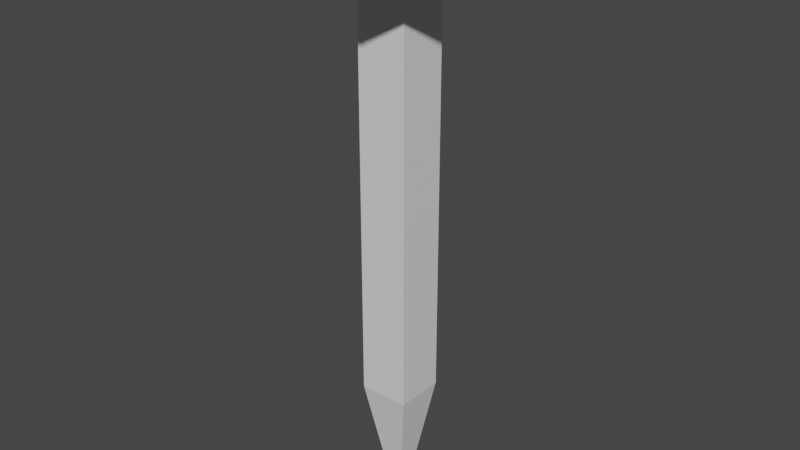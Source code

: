 # Source: nail.blend  (saved by Blender 2.93.20; exported with 4.5.12 LTS)
import bpy
from mathutils import Matrix  # noqa: F401  (used for matrix-valued properties, if any)

bpy.ops.wm.read_factory_settings(use_empty=True)
scene = bpy.context.scene
scene.name = 'Scene'

# ---- collections
col_collection = bpy.data.collections.new('Collection'); scene.collection.children.link(col_collection)

# ---- materials (node trees are filled in below, after node groups)
mat_material = bpy.data.materials.new('Material')
mat_material.alpha_threshold = 0.0
mat_material.use_transparent_shadow = False
mat_material.line_color = (0.0, 0.0, 0.0, 1.0)

# ---- material node trees
mat_material.use_nodes = True; mat_material.node_tree.nodes.clear()
_N = mat_material.node_tree.nodes; _L = mat_material.node_tree.links
n0 = _N.new('ShaderNodeOutputMaterial'); n0.name = 'Material Output'; n0.location = (300, 300)
n1 = _N.new('ShaderNodeBsdfPrincipled'); n1.name = 'Principled BSDF'; n1.location = (10, 300)
n1.distribution = 'GGX'
n1.subsurface_method = 'BURLEY'
n1.inputs[2].default_value = 0.4
n1.inputs[3].default_value = 1.45
n1.inputs[27].default_value = (0.0, 0.0, 0.0, 1.0)
n1.inputs[28].default_value = 1.0
_L.new(n1.outputs[0], n0.inputs[0])
n0.is_active_output = True

# ---- world
world_world = bpy.data.worlds.new('World'); scene.world = world_world
world_world.use_nodes = True; world_world.node_tree.nodes.clear()
_N = world_world.node_tree.nodes; _L = world_world.node_tree.links
n0 = _N.new('ShaderNodeOutputWorld'); n0.name = 'World Output'; n0.location = (300, 300)
n1 = _N.new('ShaderNodeBackground'); n1.name = 'Background'; n1.location = (10, 300)
n1.inputs[0].default_value = (0.05088, 0.05088, 0.05088, 1.0)
_L.new(n1.outputs[0], n0.inputs[0])
n0.is_active_output = True
world_world.color = (0.05088, 0.05088, 0.05088)
world_world.use_sun_shadow = False
world_world.sun_shadow_jitter_overblur = 0.0

# ---- meshes
me_cube = bpy.data.meshes.new('Cube')
me_cube.from_pydata([(0.01569, 0.01569, 0.3551), (0.004989, 0.004989, 0.0), (0.01569, -0.01569, 0.3551), (0.004989, -0.004989, 0.0), (-0.01569, 0.01569, 0.3551), (-0.004989, 0.004989, 0.0), (-0.01569, -0.01569, 0.3551), (-0.004989, -0.004989, 0.0), (0.01569, 0.01569, 0.3287), (-0.01569, -0.01569, 0.3287), (0.01569, -0.01569, 0.3287), (-0.01569, 0.01569, 0.3287), (0.01569, 0.01569, 0.06735), (0.01569, -0.01569, 0.06735), (-0.01569, 0.01569, 0.06735), (-0.01569, -0.01569, 0.06735), (-0.01947, -0.058, 0.3287), (-0.058, -0.01947, 0.3287), (-0.03075, -0.03075, 0.3287), (-0.058, -0.01947, 0.3551), (-0.01947, -0.058, 0.3551), (-0.03075, -0.03075, 0.3551), (0.01947, -0.058, 0.3551), (0.058, -0.01947, 0.3551), (0.03075, -0.03075, 0.3551), (0.058, 0.01947, 0.3551), (0.01947, 0.058, 0.3551), (0.03075, 0.03075, 0.3551), (-0.01947, 0.058, 0.3551), (-0.058, 0.01947, 0.3551), (-0.03075, 0.03075, 0.3551), (0.01947, 0.058, 0.3287), (0.058, 0.01947, 0.3287), (0.03075, 0.03075, 0.3287), (0.058, -0.01947, 0.3287), (0.01947, -0.058, 0.3287), (0.03075, -0.03075, 0.3287), (-0.058, 0.01947, 0.3287), (-0.01947, 0.058, 0.3287), (-0.03075, 0.03075, 0.3287)], [], [(0, 4, 6, 2), (10, 8, 33, 32, 34, 36), (4, 0, 27, 26, 28, 30), (5, 1, 3, 7), (35, 22, 20, 16), (32, 25, 23, 34), (14, 11, 8, 12), (12, 8, 10, 13), (15, 9, 11, 14), (13, 10, 9, 15), (3, 13, 15, 7), (7, 15, 14, 5), (1, 12, 13, 3), (5, 14, 12, 1), (2, 6, 21, 20, 22, 24), (11, 9, 18, 17, 37, 39), (0, 2, 24, 23, 25, 27), (8, 11, 39, 38, 31, 33), (38, 28, 26, 31), (17, 19, 29, 37), (6, 4, 30, 29, 19, 21), (16, 17, 18), (19, 20, 21), (22, 23, 24), (25, 26, 27), (28, 29, 30), (31, 32, 33), (34, 35, 36), (37, 38, 39), (16, 20, 19, 17), (25, 32, 31, 26), (22, 35, 34, 23), (28, 38, 37, 29), (9, 10, 36, 35, 16, 18)])
_uv = me_cube.uv_layers.new(name='UVMap')
_uv.uv.foreach_set('vector', [0.625, 0.5, 0.875, 0.5, 0.875, 0.75, 0.625, 0.75, 0.6064, 0.75, 0.6064, 0.5, 0.6064, 0.5, 0.6064, 0.583, 0.6064, 0.667, 0.6064, 0.75, 0.875, 0.5, 0.625, 0.5, 0.625, 0.5, 0.708, 0.5, 0.792, 0.5, 0.875, 0.5, 0.125, 0.5, 0.375, 0.5, 0.375, 0.75, 0.125, 0.75, 0.6064, 0.833, 0.625, 0.833, 0.625, 0.917, 0.6064, 0.917, 0.6064, 0.583, 0.625, 0.583, 0.625, 0.667, 0.6064, 0.667, 0.4224, 0.25, 0.6064, 0.25, 0.6064, 0.5, 0.4224, 0.5, 0.4224, 0.5, 0.6064, 0.5, 0.6064, 0.75, 0.4224, 0.75, 0.4224, 0.0, 0.6064, 0.0, 0.6064, 0.25, 0.4224, 0.25, 0.4224, 0.75, 0.6064, 0.75, 0.6064, 1.0, 0.4224, 1.0, 0.375, 0.75, 0.4224, 0.75, 0.4224, 1.0, 0.375, 1.0, 0.375, 0.0, 0.4224, 0.0, 0.4224, 0.25, 0.375, 0.25, 0.375, 0.5, 0.4224, 0.5, 0.4224, 0.75, 0.375, 0.75, 0.375, 0.25, 0.4224, 0.25, 0.4224, 0.5, 0.375, 0.5, 0.625, 0.75, 0.875, 0.75, 0.875, 0.75, 0.792, 0.75, 0.708, 0.75, 0.625, 0.75, 0.6064, 0.25, 0.6064, 0.0, 0.6064, 0.0, 0.6064, 0.08304, 0.6064, 0.167, 0.6064, 0.25, 0.625, 0.5, 0.625, 0.75, 0.625, 0.75, 0.625, 0.667, 0.625, 0.583, 0.625, 0.5, 0.6064, 0.5, 0.6064, 0.25, 0.6064, 0.25, 0.6064, 0.333, 0.6064, 0.417, 0.6064, 0.5, 0.6064, 0.333, 0.625, 0.333, 0.625, 0.417, 0.6064, 0.417, 0.6064, 0.08304, 0.625, 0.08304, 0.625, 0.167, 0.6064, 0.167, 0.875, 0.75, 0.875, 0.5, 0.875, 0.5, 0.875, 0.583, 0.875, 0.667, 0.875, 0.75, 0.6064, -0.1038, 0.6064, 0.08304, 0.6064, 0.0, 0.875, 0.667, 0.875, 0.75, 0.875, 0.75, 0.708, 0.75, 0.625, 0.75, 0.625, 0.75, 0.5212, 0.5, 0.708, 0.5, 0.625, 0.5, 0.875, 0.3962, 0.875, 0.583, 0.875, 0.5, 0.6064, 0.417, 0.6064, 0.5, 0.6064, 0.5, 0.6064, 0.667, 0.6064, 0.75, 0.6064, 0.75, 0.6064, 0.167, 0.6064, 0.25, 0.6064, 0.25, 0.6064, 0.0, 0.625, 0.0, 0.625, 0.08304, 0.6064, 0.08304, 0.625, 0.583, 0.6064, 0.583, 0.6064, 0.417, 0.625, 0.417, 0.625, 0.833, 0.6064, 0.833, 0.6064, 0.667, 0.625, 0.667, 0.625, 0.333, 0.6064, 0.333, 0.6064, 0.167, 0.625, 0.167, 0.6064, 1.0, 0.6064, 0.75, 0.6064, 0.75, 0.6064, 0.833, 0.6064, 0.917, 0.6064, 1.0])
me_cube.materials.append(mat_material)
me_cube.use_remesh_preserve_volume = False
me_cube.use_remesh_preserve_attributes = False
me_cube.use_mirror_vertex_groups = False
me_cube.update()

# ---- objects
ob_cube = bpy.data.objects.new('Cube', me_cube)

# ---- transforms, parenting, visibility, modifiers, constraints
ob_cube.location = (0.0, 0.0, 0.0)
ob_cube.lock_rotations_4d = False
ob_cube.empty_display_type = 'ARROWS'
ob_cube.lineart.crease_threshold = 0.0

# ---- collection membership
col_collection.objects.link(ob_cube)

# ---- scene / render settings (as saved in the file)
scene.frame_start = 1; scene.frame_end = 250; scene.frame_set(1)
scene.render.engine = 'BLENDER_EEVEE_NEXT'
scene.cycles.use_denoising = False
scene.cycles.samples = 128
scene.cycles.sampling_pattern = 'TABULATED_SOBOL'
scene.cycles.use_adaptive_sampling = False
scene.cycles.use_light_tree = False
scene.view_settings.view_transform = 'Filmic'
bpy.context.view_layer.update()

# ---- added for rendering (the .blend has no active camera and no usable light): camera, sun
cam_auto = bpy.data.cameras.new('AutoCamera')
cam_auto.lens = 50.0
cam_auto.sensor_width = 36.0
cam_auto.clip_end = 1000.0
ob_auto_camera = bpy.data.objects.new('AutoCamera', cam_auto)
scene.collection.objects.link(ob_auto_camera)
ob_auto_camera.location = (0.361926, -0.434311, 0.4671)
ob_auto_camera.rotation_euler = (1.09748, -7.21219e-08, 0.694738)
scene.camera = ob_auto_camera
light_auto_sun = bpy.data.lights.new('AutoSun', 'SUN')
light_auto_sun.energy = 3.0
light_auto_sun.angle = 0.0523599
ob_auto_sun = bpy.data.objects.new('AutoSun', light_auto_sun)
scene.collection.objects.link(ob_auto_sun)
ob_auto_sun.rotation_euler = (0.872665, 0.174533, 0.523599)
bpy.context.view_layer.update()
